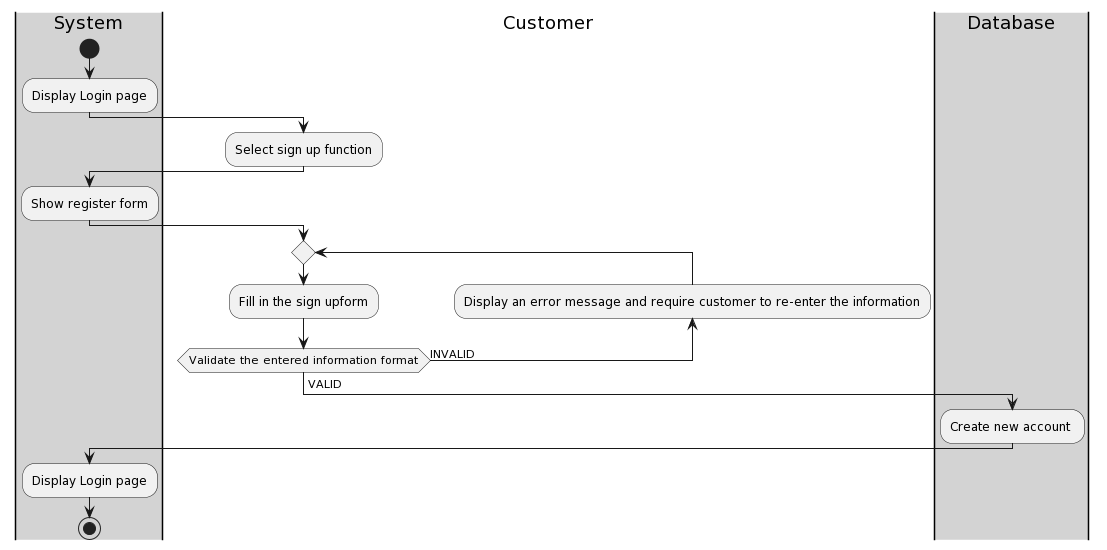

The diagram above was rendered by PlantUML. Its source (embedded in the PNG):
@startuml
|#lightgray|System|
    start
    :Display Login page;
    |#White|Customer|
    :Select sign up function;
    |#lightgray|System|
    :Show register form;
    repeat
    |#White|Customer|
    :Fill in the sign upform;
    |#White|Customer|
    backward:Display an error message and require customer to re-enter the information;
    repeat while (Validate the entered information format) is (INVALID)
    -> VALID;
    |#lightgray|Database|
    :Create new account ; 
    |#lightgray|System|
    :Display Login page;
    stop
@enduml